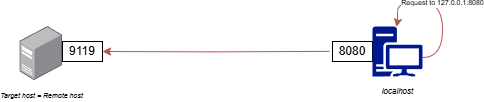

The diagram above was exported from draw.io. Its source (the exported page's mxGraphModel, read from the mxfile embedded in the PNG):
<mxGraphModel dx="679" dy="372" grid="1" gridSize="10" guides="1" tooltips="1" connect="1" arrows="1" fold="1" page="1" pageScale="1" pageWidth="827" pageHeight="1169" math="0" shadow="0">
  <root>
    <mxCell id="0" />
    <mxCell id="1" parent="0" />
    <mxCell id="yPaLD0tJLYwgJK4DR0jY-1" value="&lt;i&gt;&lt;font style=&quot;font-size: 7px;&quot;&gt;Target host = Remote host&lt;/font&gt;&lt;/i&gt;" style="image;points=[];aspect=fixed;html=1;align=center;shadow=0;dashed=0;image=img/lib/allied_telesis/computer_and_terminals/Server_Desktop.svg;" vertex="1" parent="1">
      <mxGeometry x="257.4" y="535" width="42.599999999999994" height="54" as="geometry" />
    </mxCell>
    <mxCell id="yPaLD0tJLYwgJK4DR0jY-2" value="9119" style="rounded=0;whiteSpace=wrap;html=1;" vertex="1" parent="1">
      <mxGeometry x="300" y="550" width="40" height="20" as="geometry" />
    </mxCell>
    <mxCell id="yPaLD0tJLYwgJK4DR0jY-3" style="edgeStyle=orthogonalEdgeStyle;rounded=0;orthogonalLoop=1;jettySize=auto;html=1;exitX=1;exitY=0.5;exitDx=0;exitDy=0;entryX=1;entryY=0.5;entryDx=0;entryDy=0;fillColor=#f8cecc;strokeColor=#b85450;" edge="1" parent="1" target="yPaLD0tJLYwgJK4DR0jY-2">
      <mxGeometry relative="1" as="geometry">
        <mxPoint x="566.8399999999999" y="559.86" as="sourcePoint" />
      </mxGeometry>
    </mxCell>
    <mxCell id="yPaLD0tJLYwgJK4DR0jY-4" value="8080" style="rounded=0;whiteSpace=wrap;html=1;" vertex="1" parent="1">
      <mxGeometry x="570" y="550" width="40" height="20" as="geometry" />
    </mxCell>
    <mxCell id="yPaLD0tJLYwgJK4DR0jY-5" value="&lt;i style=&quot;font-size: 8px;&quot;&gt;localhost&lt;/i&gt;" style="sketch=0;aspect=fixed;pointerEvents=1;shadow=0;dashed=0;html=1;strokeColor=none;labelPosition=center;verticalLabelPosition=bottom;verticalAlign=top;align=center;fillColor=#00188D;shape=mxgraph.mscae.enterprise.workstation_client" vertex="1" parent="1">
      <mxGeometry x="610" y="535" width="50" height="50" as="geometry" />
    </mxCell>
    <mxCell id="yPaLD0tJLYwgJK4DR0jY-7" value="Request to 127.0.0.1:8080" style="edgeStyle=orthogonalEdgeStyle;rounded=0;orthogonalLoop=1;jettySize=auto;html=1;entryX=0.48;entryY=0.01;entryDx=0;entryDy=0;entryPerimeter=0;curved=1;fillColor=#f8cecc;strokeColor=#b85450;fontSize=7;" edge="1" parent="1" target="yPaLD0tJLYwgJK4DR0jY-5">
      <mxGeometry relative="1" as="geometry">
        <mxPoint x="680" y="545" as="targetPoint" />
        <Array as="points">
          <mxPoint x="680" y="566" />
          <mxPoint x="680" y="510" />
          <mxPoint x="635" y="510" />
          <mxPoint x="635" y="530" />
          <mxPoint x="634" y="530" />
        </Array>
        <mxPoint x="660" y="566" as="sourcePoint" />
      </mxGeometry>
    </mxCell>
  </root>
</mxGraphModel>